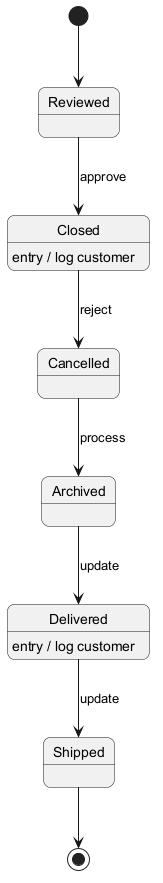

The diagram above was rendered by PlantUML. Its source (embedded in the PNG):
@startuml
skinparam backgroundColor #FFFFFF
skinparam roundCorner 15
[*] --> Reviewed
Reviewed --> Closed : approve
Closed --> Cancelled : reject
Closed : entry / log customer
Cancelled --> Archived : process
Archived --> Delivered : update
Delivered --> Shipped : update
Delivered : entry / log customer
Shipped --> [*]
@enduml